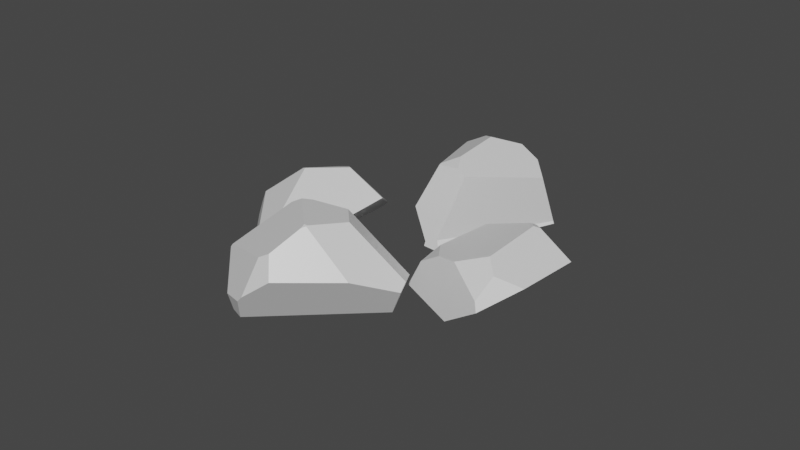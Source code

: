 # Source: Ore_Crushed_1.blend  (saved by Blender 2.91.10; exported with 4.5.12 LTS)
import bpy
from mathutils import Matrix  # noqa: F401  (used for matrix-valued properties, if any)

bpy.ops.wm.read_factory_settings(use_empty=True)
scene = bpy.context.scene
scene.name = 'Scene'

# ---- collections
col_collection = bpy.data.collections.new('Collection'); scene.collection.children.link(col_collection)

# ---- materials (node trees are filled in below, after node groups)
mat_material = bpy.data.materials.new('Material')
mat_material.alpha_threshold = 0.0
mat_material.use_transparent_shadow = False
mat_material.line_color = (0.0, 0.0, 0.0, 1.0)

# ---- material node trees
mat_material.use_nodes = True; mat_material.node_tree.nodes.clear()
_N = mat_material.node_tree.nodes; _L = mat_material.node_tree.links
n0 = _N.new('ShaderNodeOutputMaterial'); n0.name = 'Material Output'; n0.location = (300, 300)
n1 = _N.new('ShaderNodeBsdfPrincipled'); n1.name = 'Principled BSDF'; n1.location = (10, 300)
n1.distribution = 'GGX'
n1.subsurface_method = 'BURLEY'
n1.inputs[2].default_value = 0.4
n1.inputs[3].default_value = 1.45
n1.inputs[27].default_value = (0.0, 0.0, 0.0, 1.0)
n1.inputs[28].default_value = 1.0
_L.new(n1.outputs[0], n0.inputs[0])
n0.is_active_output = True

# ---- world
world_world = bpy.data.worlds.new('World'); scene.world = world_world
world_world.use_nodes = True; world_world.node_tree.nodes.clear()
_N = world_world.node_tree.nodes; _L = world_world.node_tree.links
n0 = _N.new('ShaderNodeOutputWorld'); n0.name = 'World Output'; n0.location = (300, 300)
n1 = _N.new('ShaderNodeBackground'); n1.name = 'Background'; n1.location = (10, 300)
n1.inputs[0].default_value = (0.05088, 0.05088, 0.05088, 1.0)
_L.new(n1.outputs[0], n0.inputs[0])
n0.is_active_output = True
world_world.color = (0.05088, 0.05088, 0.05088)
world_world.use_sun_shadow = False
world_world.sun_shadow_jitter_overblur = 0.0

# ---- meshes
me_cube_001 = bpy.data.meshes.new('Cube.001')
me_cube_001.from_pydata([(1.44, -0.0002599, 0.583), (0.6472, -0.9629, 1.019), (0.9676, -0.7839, 0.843), (0.8258, -1.152, 0.5651), (1.597, -0.05037, -0.329), (1.634, 0.06316, -0.2122), (1.586, 0.04512, -0.4068), (1.618, 0.1123, -0.2947), (1.198, 0.7072, -0.5563), (0.8246, -1.309, 0.1506), (1.034, -1.097, -0.327), (0.7722, -1.238, -0.5591), (0.3626, -1.519, -0.5156), (0.6784, -0.8807, -0.9168), (0.2093, -0.8312, 1.26), (0.8512, 0.5789, 0.9072), (1.184, 0.1862, -1.003), (1.166, 0.6793, -0.6343), (1.141, 0.7657, -0.5339), (0.1993, -1.531, -0.5858), (0.8868, 0.8847, -0.03752), (-0.1166, -1.227, 0.1379), (0.8829, -3.086, 1.711), (0.8949, -3.066, 1.693), (1.134, -2.389, 2.723), (0.8805, -3.097, 1.741), (0.8472, -3.126, 1.744), (0.388, -3.449, 1.957), (0.8951, -3.066, 1.693), (0.3626, -1.735, 0.6479), (0.9143, -3.045, 1.702), (1.23, -2.399, 2.518), (0.9205, -3.052, 1.757), (0.9147, -3.037, 1.691), (1.071, -2.392, 1.458), (-0.4472, -3.173, 2.916), (0.2255, -2.891, 3.343), (0.2769, -2.905, 3.301), (0.291, -3.444, 2.156), (0.4335, -1.335, 0.9053), (1.249, -2.273, 2.397), (0.05034, -2.254, 3.595), (1.116, -2.357, 2.743), (1.232, -2.04, 1.832), (0.2133, -2.631, 1.016), (-0.02571, -3.451, 1.835), (-0.3789, -3.436, 2.34), (-0.4619, -3.399, 2.439), (0.1939, -1.862, 0.6028), (-0.7613, -3.036, 2.666), (-0.1935, -1.493, 0.954), (-0.7011, -2.96, 2.917), (-0.2392, -2.113, 3.545), (-0.04721, -1.215, 1.108), (1.472, 0.8317, 3.701), (1.071, -1.048, 4.665), (0.8593, -0.7779, 4.959), (1.822, -0.2995, 3.48), (1.782, 0.01195, 4.03), (1.826, 0.1266, 3.871), (1.638, -0.8872, 4.035), (1.644, -0.9045, 3.98), (0.7012, -1.704, 3.527), (0.3391, -1.746, 3.96), (0.5356, -1.709, 3.99), (0.7714, -1.687, 3.616), (0.0688, -1.68, 4.041), (0.8708, -0.224, 5.046), (0.5708, -1.439, 2.981), (1.328, 0.7852, 3.332), (1.303, 0.9027, 3.856), (1.433, -0.1759, 2.708), (1.02, 0.1062, 4.932), (0.6004, -0.7688, 4.98), (1.233, 0.8344, 3.463), (0.1167, -1.467, 3.463), (2.687, 1.765, 0.9871), (2.732, 1.27, 2.223), (2.437, 0.3581, 1.645), (2.249, 0.2051, 1.915), (2.213, 0.1703, 1.914), (2.223, 0.1369, 1.484), (2.909, 1.798, 1.646), (2.899, 1.714, 1.347), (2.91, 1.394, 1.934), (2.901, 1.228, 1.71), (1.414, 0.2682, 2.296), (2.1, 2.528, 2.03), (2.332, 1.505, 2.503), (1.978, 2.59, 1.931), (0.8619, 0.2885, 1.931), (2.106, 0.1338, 1.307), (2.386, 1.565, 0.6767), (1.669, 2.253, 0.6703), (0.9333, 0.2625, 1.668), (1.626, 2.262, 0.6502), (0.7404, 0.2738, 1.596), (1.728, 2.441, 0.825), (1.916, 2.64, 1.943), (0.7799, 0.2965, 1.943)], [], [(12, 11, 10, 9), (4, 6, 7, 5), (1, 3, 2), (11, 13, 16, 6, 4, 10), (10, 4, 5, 0, 2, 3, 9), (7, 8, 18, 20, 15, 0, 5), (1, 14, 21, 19, 12, 9, 3), (2, 0, 15, 14, 1), (17, 18, 8), (19, 13, 11, 12), (16, 17, 8, 7, 6), (16, 13, 17), (17, 13, 19, 18), (18, 19, 21, 20), (20, 21, 14, 15), (32, 25, 22, 23, 30), (25, 26, 22), (35, 47, 46, 38, 37, 36), (30, 23, 28, 33), (38, 27, 26, 25, 32, 31, 24, 37), (31, 32, 30, 33, 34, 43, 40), (38, 46, 45, 27), (37, 24, 42, 41, 36), (34, 33, 28, 44, 48, 29), (40, 42, 24, 31), (39, 43, 34, 29), (45, 44, 28, 23, 22, 26, 27), (48, 50, 53, 39, 29), (52, 51, 35, 36, 41), (51, 49, 47, 35), (51, 52, 53, 50), (49, 51, 50), (41, 39, 53, 52), (40, 39, 41, 42), (43, 39, 40), (49, 45, 46, 47), (44, 45, 49, 50, 48), (61, 57, 59, 58, 60), (64, 55, 56, 73, 66, 63), (58, 72, 67, 56, 55, 60), (64, 65, 61, 60, 55), (62, 68, 71, 57, 61, 65), (63, 62, 65, 64), (69, 74, 70, 54), (70, 72, 58, 59, 54), (67, 73, 56), (71, 69, 54, 59, 57), (66, 75, 68, 62, 63), (68, 75, 71), (74, 69, 71, 75), (70, 74, 75, 66), (73, 67, 66), (67, 72, 70, 66), (78, 79, 80, 81), (85, 83, 82, 84), (78, 85, 84, 77, 79), (77, 84, 82, 87, 88), (76, 97, 98, 89, 87, 82, 83), (88, 86, 80, 79, 77), (92, 93, 95, 97, 76), (91, 92, 76, 83, 85, 78, 81), (99, 96, 94, 91, 81, 80, 86, 90), (96, 99, 97, 95), (97, 99, 98), (98, 99, 89), (89, 99, 90, 87), (86, 88, 87, 90), (95, 93, 94, 96), (93, 92, 91, 94)])
_uv = me_cube_001.uv_layers.new(name='UVMap')
_uv.uv.foreach_set('vector', [0.4541, 0.8397, 0.438, 0.7668, 0.4703, 0.7512, 0.5297, 0.7744, 0.4731, 0.632, 0.4636, 0.621, 0.4763, 0.6127, 0.4847, 0.6187, 0.6513, 0.7319, 0.5827, 0.7556, 0.6128, 0.7128, 0.438, 0.7668, 0.3896, 0.7249, 0.3888, 0.6035, 0.4636, 0.621, 0.4731, 0.632, 0.4703, 0.7512, 0.4703, 0.7512, 0.4731, 0.632, 0.4847, 0.6187, 0.5612, 0.6233, 0.6128, 0.7128, 0.5827, 0.7556, 0.5297, 0.7744, 0.4763, 0.6127, 0.4443, 0.5369, 0.4474, 0.5299, 0.5106, 0.5195, 0.6247, 0.5635, 0.5612, 0.6233, 0.4847, 0.6187, 0.6513, 0.7319, 0.7077, 0.7136, 0.5442, 0.8386, 0.4483, 0.8557, 0.4541, 0.8397, 0.5297, 0.7744, 0.5827, 0.7556, 0.6128, 0.7128, 0.5612, 0.6233, 0.6247, 0.5635, 0.7077, 0.7136, 0.6513, 0.7319, 0.4346, 0.5404, 0.4474, 0.5299, 0.4443, 0.5369, 0.4483, 0.8557, 0.3896, 0.7249, 0.438, 0.7668, 0.4541, 0.8397, 0.3888, 0.6035, 0.4346, 0.5404, 0.4443, 0.5369, 0.4763, 0.6127, 0.4636, 0.621, 0.3888, 0.6035, 0.3896, 0.7249, 0.4346, 0.5404, 0.4346, 0.5404, 0.3896, 0.7249, 0.4483, 0.8557, 0.4474, 0.5299, 0.4474, 0.5299, 0.4483, 0.8557, 0.5442, 0.8386, 0.5106, 0.5195, 0.5106, 0.5195, 0.5442, 0.8386, 0.7077, 0.7136, 0.6247, 0.5635, 0.2865, 0.6338, 0.2917, 0.6336, 0.2917, 0.6366, 0.2903, 0.6389, 0.2878, 0.6389, 0.2917, 0.6336, 0.2954, 0.632, 0.2917, 0.6366, 0.467, 0.4862, 0.4474, 0.5299, 0.4346, 0.5404, 0.3585, 0.568, 0.4149, 0.401, 0.4266, 0.3923, 0.2878, 0.6389, 0.2903, 0.6389, 0.2903, 0.6389, 0.2877, 0.6401, 0.3585, 0.568, 0.3448, 0.5933, 0.2954, 0.632, 0.2917, 0.6336, 0.2865, 0.6338, 0.2249, 0.5735, 0.2414, 0.5349, 0.4149, 0.401, 0.2249, 0.5735, 0.2865, 0.6338, 0.2878, 0.6389, 0.2877, 0.6401, 0.2725, 0.6977, 0.2242, 0.6465, 0.2192, 0.585, 0.3585, 0.568, 0.4346, 0.5404, 0.3888, 0.6035, 0.3448, 0.5933, 0.4149, 0.401, 0.2414, 0.5349, 0.2482, 0.5255, 0.4838, 0.3542, 0.4266, 0.3923, 0.2725, 0.6977, 0.2877, 0.6401, 0.2903, 0.6389, 0.3896, 0.7249, 0.4483, 0.8557, 0.4412, 0.875, 0.2192, 0.585, 0.2482, 0.5255, 0.2414, 0.5349, 0.2249, 0.5735, 0.4546, 0.9159, 0.2242, 0.6465, 0.2725, 0.6977, 0.4412, 0.875, 0.3888, 0.6035, 0.3896, 0.7249, 0.2903, 0.6389, 0.2903, 0.6389, 0.2917, 0.6366, 0.2954, 0.632, 0.3448, 0.5933, 0.4483, 0.8557, 0.5208, 0.8428, 0.5211, 0.8769, 0.4546, 0.9159, 0.4412, 0.875, 0.5286, 0.3793, 0.5089, 0.4961, 0.467, 0.4862, 0.4266, 0.3923, 0.4838, 0.3542, 0.5089, 0.4961, 0.5052, 0.5204, 0.4474, 0.5299, 0.467, 0.4862, 0.5089, 0.4961, 0.5286, 0.3793, 0.5211, 0.8769, 0.5208, 0.8428, 0.5052, 0.5204, 0.5089, 0.4961, 0.5208, 0.8428, 0.4838, 0.3542, 0.4546, 0.9159, 0.5211, 0.8769, 0.5286, 0.3793, 0.2192, 0.585, 0.4546, 0.9159, 0.4838, 0.3542, 0.2482, 0.5255, 0.2242, 0.6465, 0.4546, 0.9159, 0.2192, 0.585, 0.5052, 0.5204, 0.3888, 0.6035, 0.4346, 0.5404, 0.4474, 0.5299, 0.3896, 0.7249, 0.3888, 0.6035, 0.5052, 0.5204, 0.5208, 0.8428, 0.4483, 0.8557, 0.4647, 0.1551, 0.5359, 0.2541, 0.4722, 0.2415, 0.4393, 0.261, 0.4482, 0.1551, 0.443, 0.9161, 0.2187, 0.567, 0.2009, 0.6218, 0.2242, 0.6465, 0.4546, 0.9159, 0.4627, 0.9405, 0.4393, 0.261, 0.2482, 0.5255, 0.2192, 0.585, 0.2009, 0.6218, 0.2187, 0.567, 0.4482, 0.1551, 0.443, 0.9161, 0.503, 0.9111, 0.4647, 0.1551, 0.4482, 0.1551, 0.2187, 0.567, 0.5163, 0.9476, 0.6068, 0.8576, 0.6689, 0.4201, 0.5359, 0.2541, 0.4647, 0.1551, 0.503, 0.9111, 0.4627, 0.9405, 0.5163, 0.9476, 0.503, 0.9111, 0.443, 0.9161, 0.5609, 0.3843, 0.5396, 0.3855, 0.4838, 0.3542, 0.5032, 0.3413, 0.4838, 0.3542, 0.2482, 0.5255, 0.4393, 0.261, 0.4722, 0.2415, 0.5032, 0.3413, 0.2192, 0.585, 0.2242, 0.6465, 0.2009, 0.6218, 0.6689, 0.4201, 0.5609, 0.3843, 0.5032, 0.3413, 0.4722, 0.2415, 0.5359, 0.2541, 0.4546, 0.9159, 0.5315, 0.8709, 0.6068, 0.8576, 0.5163, 0.9476, 0.4627, 0.9405, 0.6068, 0.8576, 0.5315, 0.8709, 0.6689, 0.4201, 0.5396, 0.3855, 0.5609, 0.3843, 0.6689, 0.4201, 0.5315, 0.8709, 0.4838, 0.3542, 0.5396, 0.3855, 0.5315, 0.8709, 0.4546, 0.9159, 0.2242, 0.6465, 0.2192, 0.585, 0.4546, 0.9159, 0.2192, 0.585, 0.2482, 0.5255, 0.4838, 0.3542, 0.4546, 0.9159, 0.753, 0.6752, 0.74, 0.7188, 0.7365, 0.7287, 0.7309, 0.7061, 0.7652, 0.5768, 0.7166, 0.53, 0.7279, 0.509, 0.7616, 0.5377, 0.753, 0.6752, 0.7652, 0.5768, 0.7616, 0.5377, 0.7513, 0.523, 0.74, 0.7188, 0.7513, 0.523, 0.7616, 0.5377, 0.7279, 0.509, 0.5609, 0.3843, 0.6689, 0.4201, 0.6587, 0.5314, 0.5089, 0.4961, 0.5286, 0.3793, 0.5396, 0.3855, 0.5609, 0.3843, 0.7279, 0.509, 0.7166, 0.53, 0.6689, 0.4201, 0.6068, 0.8576, 0.7365, 0.7287, 0.74, 0.7188, 0.7513, 0.523, 0.6247, 0.5635, 0.5106, 0.5195, 0.5052, 0.5204, 0.5089, 0.4961, 0.6587, 0.5314, 0.7077, 0.7136, 0.6247, 0.5635, 0.6587, 0.5314, 0.7166, 0.53, 0.7652, 0.5768, 0.753, 0.6752, 0.7309, 0.7061, 0.5211, 0.8769, 0.5208, 0.8428, 0.5442, 0.8386, 0.7077, 0.7136, 0.7309, 0.7061, 0.7365, 0.7287, 0.6068, 0.8576, 0.5315, 0.8709, 0.5208, 0.8428, 0.5211, 0.8769, 0.5089, 0.4961, 0.5052, 0.5204, 0.5089, 0.4961, 0.5211, 0.8769, 0.5286, 0.3793, 0.5286, 0.3793, 0.5211, 0.8769, 0.5396, 0.3855, 0.5396, 0.3855, 0.5211, 0.8769, 0.5315, 0.8709, 0.5609, 0.3843, 0.6068, 0.8576, 0.6689, 0.4201, 0.5609, 0.3843, 0.5315, 0.8709, 0.5052, 0.5204, 0.5106, 0.5195, 0.5442, 0.8386, 0.5208, 0.8428, 0.5106, 0.5195, 0.6247, 0.5635, 0.7077, 0.7136, 0.5442, 0.8386])
me_cube_001.materials.append(mat_material)
me_cube_001.use_remesh_preserve_volume = False
me_cube_001.use_remesh_preserve_attributes = False
me_cube_001.use_mirror_vertex_groups = False
me_cube_001.update()

# ---- objects
ob_cube_001 = bpy.data.objects.new('Cube.001', me_cube_001)

# ---- transforms, parenting, visibility, modifiers, constraints
ob_cube_001.location = (2.29, 0.03402, -0.4167)
ob_cube_001.rotation_euler = (-1.774, 5.172, 1.753)
ob_cube_001.lock_rotations_4d = False
ob_cube_001.empty_display_type = 'ARROWS'
ob_cube_001.lineart.crease_threshold = 0.0

# ---- collection membership
col_collection.objects.link(ob_cube_001)

# ---- scene / render settings (as saved in the file)
scene.frame_start = 1; scene.frame_end = 250; scene.frame_set(1)
scene.render.engine = 'BLENDER_EEVEE_NEXT'
scene.cycles.use_denoising = False
scene.cycles.samples = 128
scene.cycles.sampling_pattern = 'TABULATED_SOBOL'
scene.cycles.use_adaptive_sampling = False
scene.cycles.use_light_tree = False
scene.view_settings.view_transform = 'Filmic'
bpy.context.view_layer.update()

# ---- added for rendering (the .blend has no active camera and no usable light): camera, sun
cam_auto = bpy.data.cameras.new('AutoCamera')
cam_auto.lens = 50.0
cam_auto.sensor_width = 36.0
cam_auto.clip_end = 1000.0
ob_auto_camera = bpy.data.objects.new('AutoCamera', cam_auto)
scene.collection.objects.link(ob_auto_camera)
ob_auto_camera.location = (10.9311, -12.7697, 9.14664)
ob_auto_camera.rotation_euler = (1.09748, -7.21219e-08, 0.694738)
scene.camera = ob_auto_camera
light_auto_sun = bpy.data.lights.new('AutoSun', 'SUN')
light_auto_sun.energy = 3.0
light_auto_sun.angle = 0.0523599
ob_auto_sun = bpy.data.objects.new('AutoSun', light_auto_sun)
scene.collection.objects.link(ob_auto_sun)
ob_auto_sun.rotation_euler = (0.872665, 0.174533, 0.523599)
bpy.context.view_layer.update()
